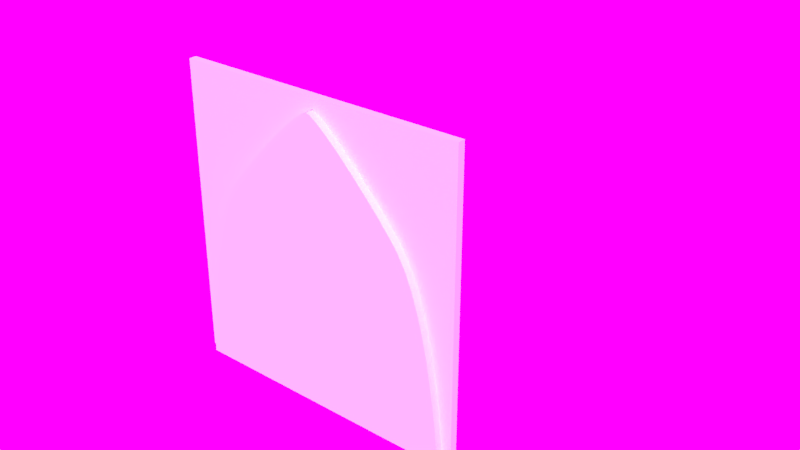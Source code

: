 # Source: Window_4x4x0.2.blend  (saved by Blender 2.79.0; exported with 4.5.12 LTS)
import bpy
from mathutils import Matrix  # noqa: F401  (used for matrix-valued properties, if any)

bpy.ops.wm.read_factory_settings(use_empty=True)
scene = bpy.context.scene
scene.name = 'Scene'

# ---- collections
col_collection_2 = bpy.data.collections.new('Collection 2'); scene.collection.children.link(col_collection_2)

# ---- images (referenced by path relative to the original .blend; pixels are not part of the script)
import os
ASSET_DIR = os.environ.get("B2B_ASSET_DIR", "")  # directory of the original .blend (textures are referenced by path, not embedded)
HERE = os.path.dirname(os.path.abspath(__file__))  # packed textures are extracted next to this script under _unpacked/

def load_image(name, relpath, width, height, colorspace="sRGB"):
    """Load a texture the original file referenced (path relative to the .blend, or extracted next to this script)."""
    p = next((c for c in (os.path.join(HERE, relpath), os.path.join(ASSET_DIR, relpath)) if relpath and os.path.exists(c)), "")
    if p:
        img = bpy.data.images.load(p, check_existing=True)
        img.name = name
    else:  # same state as the original file: an image datablock whose file is absent (Cycles renders it pink)
        img = bpy.data.images.new(name, width, height)
        img.source = "FILE"
        img.filepath = "//" + (relpath or name)
    img.colorspace_settings.name = colorspace
    return img
img_sky_photo3_jpg = load_image('sky_photo3.jpg', 'Assets/sky_photo3.jpg', 1024, 1024, 'sRGB')

# ---- world
world_world = bpy.data.worlds.new('World'); scene.world = world_world
world_world.use_nodes = True; world_world.node_tree.nodes.clear()
_N = world_world.node_tree.nodes; _L = world_world.node_tree.links
n0 = _N.new('ShaderNodeOutputWorld'); n0.name = 'World Output'; n0.location = (300, 300)
n1 = _N.new('ShaderNodeBackground'); n1.name = 'Background'; n1.location = (10, 300)
n1.inputs[1].default_value = 2.5
n2 = _N.new('ShaderNodeTexEnvironment'); n2.name = 'Environment Texture'; n2.location = (-180, 300)
n2.width = 140
n2.image = img_sky_photo3_jpg
_L.new(n1.outputs[0], n0.inputs[0])
_L.new(n2.outputs[0], n1.inputs[0])
n0.is_active_output = True
world_world.color = (0.05088, 0.05088, 0.05088)
world_world.use_sun_shadow = False
world_world.sun_shadow_jitter_overblur = 0.0
world_world.cycles.sampling_method = 'MANUAL'

# ---- meshes
me_cubeziercurve_001 = bpy.data.meshes.new('CUBezierCurve.001')
me_cubeziercurve_001.from_pydata([(-1.865, 0.0, 0.0), (-1.857, 0.1116, -2.299e-09), (-1.844, 0.2675, -6.838e-09), (-1.825, 0.4599, -1.329e-08), (-1.799, 0.6811, -2.134e-08), (-1.767, 0.9237, -3.066e-08), (-1.726, 1.18, -4.093e-08), (-1.677, 1.442, -5.183e-08), (-1.619, 1.703, -6.302e-08), (-1.55, 1.954, -7.42e-08), (-1.47, 2.188, -8.503e-08), (-1.379, 2.398, -9.52e-08), (-1.276, 2.575, -1.044e-07), (-1.208, 2.666, -1.092e-07), (-1.117, 2.778, -1.15e-07), (-1.008, 2.906, -1.215e-07), (-0.885, 3.043, -1.284e-07), (-0.7535, 3.185, -1.355e-07), (-0.6181, 3.327, -1.425e-07), (-0.4839, 3.461, -1.492e-07), (-0.3556, 3.584, -1.552e-07), (-0.2382, 3.689, -1.604e-07), (-0.1366, 3.77, -1.644e-07), (-0.05553, 3.823, -1.67e-07), (1.865, 0.0, 0.0), (1.857, 0.1116, -2.299e-09), (1.844, 0.2675, -6.838e-09), (1.825, 0.4599, -1.329e-08), (1.799, 0.6811, -2.134e-08), (1.767, 0.9237, -3.066e-08), (1.726, 1.18, -4.093e-08), (1.677, 1.442, -5.183e-08), (1.619, 1.703, -6.302e-08), (1.55, 1.954, -7.42e-08), (1.47, 2.188, -8.503e-08), (1.379, 2.398, -9.52e-08), (1.276, 2.575, -1.044e-07), (1.208, 2.666, -1.092e-07), (1.117, 2.778, -1.15e-07), (1.008, 2.906, -1.215e-07), (0.885, 3.043, -1.284e-07), (0.7535, 3.185, -1.355e-07), (0.6181, 3.327, -1.425e-07), (0.4839, 3.461, -1.492e-07), (0.3556, 3.584, -1.552e-07), (0.2382, 3.689, -1.604e-07), (0.1366, 3.77, -1.644e-07), (0.05553, 3.823, -1.67e-07), (0.0, 3.842, -1.68e-07)], [], [(1, 0, 24, 25, 26, 27, 28, 29, 30, 31, 32, 33, 34, 35, 36, 37, 38, 39, 40, 41, 42, 43, 44, 45, 46, 47, 48, 23, 22, 21, 20, 19, 18, 17, 16, 15, 14, 13, 12, 11, 10, 9, 8, 7, 6, 5, 4, 3, 2)])
me_cubeziercurve_001.use_remesh_preserve_volume = False
me_cubeziercurve_001.use_remesh_preserve_attributes = False
me_cubeziercurve_001.use_mirror_vertex_groups = False
me_cubeziercurve_001.auto_texspace = False
me_cubeziercurve_001.update()
me_plane = bpy.data.meshes.new('Plane')
me_plane.from_pydata([(-1.854, 0.005789, -3.75), (-1.847, 0.005789, -3.561), (-1.834, 0.005789, -3.267), (-1.815, 0.005789, -2.905), (-1.789, 0.005789, -2.487), (-1.757, 0.005789, -2.03), (-1.716, 0.005789, -1.547), (-1.667, 0.005789, -1.052), (-1.609, 0.005789, -0.5609), (-1.54, 0.005789, -0.08709), (-1.46, 0.005789, 0.3548), (-1.369, 0.005789, 0.7504), (-1.266, 0.005789, 1.085), (-1.198, 0.005789, 1.257), (-1.107, 0.005789, 1.468), (-0.9979, 0.005789, 1.708), (-0.875, 0.005789, 1.968), (-0.7435, 0.005789, 2.236), (-0.6081, 0.005789, 2.502), (-0.4739, 0.005789, 2.756), (-0.3456, 0.005789, 2.987), (-0.2282, 0.005789, 3.184), (-0.1266, 0.005789, 3.339), (-0.04553, 0.005789, 3.439), (0.01, 0.005789, 3.474), (0.06553, 0.005789, 3.439), (0.1466, 0.005789, 3.339), (0.2482, 0.005789, 3.184), (0.3656, 0.005789, 2.987), (0.4939, 0.005789, 2.756), (0.6281, 0.005789, 2.502), (0.7635, 0.005789, 2.236), (0.895, 0.005789, 1.968), (1.018, 0.005789, 1.708), (1.127, 0.005789, 1.468), (1.218, 0.005789, 1.257), (1.286, 0.005789, 1.085), (1.389, 0.005789, 0.7504), (1.48, 0.005789, 0.3548), (1.56, 0.005789, -0.08709), (1.629, 0.005789, -0.5609), (1.687, 0.005789, -1.052), (1.736, 0.005789, -1.547), (1.777, 0.005789, -2.03), (1.809, 0.005789, -2.487), (1.835, 0.005789, -2.905), (1.854, 0.005789, -3.267), (1.867, 0.005789, -3.561), (1.874, 0.005789, -3.75), (-1.854, -0.1942, -3.75), (1.874, -0.1942, -3.75), (1.867, -0.1942, -3.561), (1.854, -0.1942, -3.267), (1.835, -0.1942, -2.905), (1.809, -0.1942, -2.487), (1.777, -0.1942, -2.03), (1.736, -0.1942, -1.547), (1.687, -0.1942, -1.052), (1.629, -0.1942, -0.5609), (1.56, -0.1942, -0.08709), (1.48, -0.1942, 0.3548), (1.389, -0.1942, 0.7504), (1.286, -0.1942, 1.085), (1.218, -0.1942, 1.257), (1.127, -0.1942, 1.468), (1.018, -0.1942, 1.708), (0.895, -0.1942, 1.968), (0.7635, -0.1942, 2.236), (0.6281, -0.1942, 2.502), (0.4939, -0.1942, 2.756), (0.3656, -0.1942, 2.987), (0.2482, -0.1942, 3.184), (0.1466, -0.1942, 3.339), (0.06553, -0.1942, 3.439), (0.01, -0.1942, 3.474), (-0.04553, -0.1942, 3.439), (-0.1266, -0.1942, 3.339), (-0.2282, -0.1942, 3.184), (-0.3456, -0.1942, 2.987), (-0.4739, -0.1942, 2.756), (-0.6081, -0.1942, 2.502), (-0.7435, -0.1942, 2.236), (-0.875, -0.1942, 1.968), (-0.9979, -0.1942, 1.708), (-1.107, -0.1942, 1.468), (-1.198, -0.1942, 1.257), (-1.266, -0.1942, 1.085), (-1.369, -0.1942, 0.7504), (-1.46, -0.1942, 0.3548), (-1.54, -0.1942, -0.08709), (-1.609, -0.1942, -0.5609), (-1.667, -0.1942, -1.052), (-1.716, -0.1942, -1.547), (-1.757, -0.1942, -2.03), (-1.789, -0.1942, -2.487), (-1.815, -0.1942, -2.905), (-1.834, -0.1942, -3.267), (-1.847, -0.1942, -3.561), (-0.4753, 0.01151, 2.753), (-0.4739, 0.01152, 2.756), (-0.3456, 0.01152, 2.987), (-0.4739, 0.01152, 2.756), (-0.2282, 0.01152, 3.184), (-0.227, 0.01151, 3.186), (-0.2282, 0.01152, 3.184), (-0.04659, 0.01151, 3.437), (-0.04553, 0.01152, 3.439), (0.01, 0.01152, 3.474), (0.06553, 0.01152, 3.439), (0.06659, 0.01151, 3.437), (-0.04553, 0.01152, 3.439), (0.01, 0.01152, 3.474), (0.06553, 0.01152, 3.439), (0.247, 0.01151, 3.186), (0.2482, 0.01152, 3.184), (0.3656, 0.01152, 2.987), (0.2482, 0.01152, 3.184), (0.4939, 0.01152, 2.756), (0.4953, 0.01151, 2.753), (0.4939, 0.01152, 2.756), (-3.988, 0.005789, 3.75), (-3.988, 0.005789, -3.75), (-3.988, -0.1942, 3.75), (-3.988, -0.1942, -3.75), (3.988, 0.005789, -3.75), (3.988, -0.1942, -3.75), (3.988, -0.1942, 3.75), (3.988, 0.005789, 3.75)], [], [(0, 121, 120, 127, 124, 48, 47, 46, 45, 44, 43, 42, 41, 40, 39, 38, 37, 36, 35, 34, 33, 32, 31, 30, 29, 28, 27, 26, 25, 24, 23, 22, 21, 20, 19, 18, 17, 16, 15, 14, 13, 12, 11, 10, 9, 8, 7, 6, 5, 4, 3, 2, 1), (49, 123, 121, 0), (127, 120, 122, 126), (126, 122, 123, 49, 97, 96, 95, 94, 93, 92, 91, 90, 89, 88, 87, 86, 85, 84, 83, 82, 81, 80, 79, 78, 77, 76, 75, 74, 73, 72, 71, 70, 69, 68, 67, 66, 65, 64, 63, 62, 61, 60, 59, 58, 57, 56, 55, 54, 53, 52, 51, 50, 125), (0, 48, 50, 49), (96, 97, 1, 2), (95, 96, 2, 3), (94, 95, 3, 4), (93, 94, 4, 5), (92, 93, 5, 6), (91, 92, 6, 7), (90, 91, 7, 8), (89, 90, 8, 9), (88, 89, 9, 10), (87, 88, 10, 11), (86, 87, 11, 12), (85, 86, 12, 13), (84, 85, 13, 14), (83, 84, 14, 15), (82, 83, 15, 16), (81, 82, 16, 17), (80, 81, 17, 18), (79, 80, 18, 19), (78, 79, 19, 20), (77, 78, 20, 21), (76, 77, 21, 22), (75, 76, 22, 23), (74, 75, 23, 24), (73, 74, 24, 25), (72, 73, 25, 26), (71, 72, 26, 27), (70, 71, 27, 28), (69, 70, 28, 29), (68, 69, 29, 30), (67, 68, 30, 31), (66, 67, 31, 32), (65, 66, 32, 33), (64, 65, 33, 34), (63, 64, 34, 35), (62, 63, 35, 36), (61, 62, 36, 37), (60, 61, 37, 38), (59, 60, 38, 39), (58, 59, 39, 40), (57, 58, 40, 41), (56, 57, 41, 42), (55, 56, 42, 43), (54, 55, 43, 44), (53, 54, 44, 45), (52, 53, 45, 46), (51, 52, 46, 47), (1, 47, 48, 0), (98, 99, 100), (101, 99, 98), (100, 99, 101), (100, 102, 103), (104, 102, 100), (103, 102, 104), (105, 106, 107, 108, 109), (110, 106, 105), (111, 107, 106, 110), (112, 108, 107, 111), (109, 108, 112), (113, 114, 115), (116, 114, 113), (115, 114, 116), (115, 117, 118), (119, 117, 115), (118, 117, 119), (49, 50, 51, 97), (97, 51, 47, 1), (120, 121, 123, 122), (124, 127, 126, 125), (48, 124, 125, 50)])
me_plane.use_remesh_preserve_volume = False
me_plane.use_remesh_preserve_attributes = False
me_plane.use_mirror_vertex_groups = False
me_plane.update()

# ---- curves / text
cu_beziercurve = bpy.data.curves.new('BezierCurve', 'CURVE')
cu_beziercurve.dimensions = '3D'
_sp = cu_beziercurve.splines.new('BEZIER'); _sp.bezier_points.add(2)
_sp.bezier_points.foreach_set('co', [-1.865, 0.0, 0.0, -1.276, 2.575, -1.044e-07, 0.0, 3.842, -1.68e-07])
_sp.bezier_points.foreach_set('handle_left', [-1.915, -0.7054, 8.685e-09, -1.716, 1.94, -7.008e-08, -0.1646, 3.842, -1.68e-07])
_sp.bezier_points.foreach_set('handle_right', [-1.841, 0.348, -4.286e-09, -1.058, 2.889, -1.213e-07, 0.1952, 3.842, -1.68e-07])
for _p, _l, _r in zip(_sp.bezier_points, ['ALIGNED', 'ALIGNED', 'ALIGNED'], ['ALIGNED', 'ALIGNED', 'ALIGNED']): _p.handle_left_type = _l; _p.handle_right_type = _r
_sp.order_u = 0
_sp.order_v = 0
cu_beziercurve.use_path = True
cu_beziercurve.use_path_clamp = True
cu_beziercurve.bevel_resolution = 0
cu_beziercurve.fill_mode = 'HALF'

# ---- objects
ob_beziercurve_001 = bpy.data.objects.new('BezierCurve.001', me_cubeziercurve_001)
ob_window_4x4x0_2 = bpy.data.objects.new('Window_4x4x0.2', me_plane)
ob_beziercurve = bpy.data.objects.new('BezierCurve', cu_beziercurve)

# ---- transforms, parenting, visibility, modifiers, constraints
ob_beziercurve_001.location = (0.01, -0.2, 0.0)
ob_beziercurve_001.rotation_euler = (1.571, 0.0, 0.0)
ob_beziercurve_001.hide_viewport = True
ob_beziercurve_001.display_type = 'WIRE'
ob_beziercurve_001.lineart.crease_threshold = 0.0
_m = ob_beziercurve_001.modifiers.new('Solidify', 'SOLIDIFY')
_m.thickness = 0.2
_m.nonmanifold_thickness_mode = 'FIXED'
_m.nonmanifold_merge_threshold = 0.0003
ob_window_4x4x0_2.location = (0.0, 0.0, 2.0)
ob_window_4x4x0_2.scale = (0.5, 0.5, 0.5333)
ob_window_4x4x0_2.display_type = 'SOLID'
ob_window_4x4x0_2.lineart.crease_threshold = 0.0
ob_beziercurve.location = (0.0, 0.0, 0.0)
ob_beziercurve.rotation_euler = (1.571, 0.0, 0.0)
ob_beziercurve.hide_viewport = True
ob_beziercurve.lineart.crease_threshold = 0.0
_m = ob_beziercurve.modifiers.new('Mirror', 'MIRROR')
_m.mirror_object = ob_window_4x4x0_2

# ---- collection membership
col_collection_2.objects.link(ob_beziercurve_001)
col_collection_2.objects.link(ob_window_4x4x0_2)
col_collection_2.objects.link(ob_beziercurve)

# ---- scene / render settings (as saved in the file)
scene.frame_start = 1; scene.frame_end = 250; scene.frame_set(5)
scene.render.engine = 'CYCLES'
scene.render.resolution_percentage = 50
scene.render.dither_intensity = 0.0
scene.cycles.use_denoising = False
scene.cycles.samples = 200
scene.cycles.sampling_pattern = 'TABULATED_SOBOL'
scene.cycles.use_adaptive_sampling = False
scene.cycles.use_light_tree = False
scene.cycles.blur_glossy = 0.0
scene.cycles.sample_clamp_indirect = 0.0
scene.view_settings.view_transform = 'Standard'
bpy.context.view_layer.update()

# ---- added for rendering (the .blend has no active camera and no usable light): camera, sun
cam_auto = bpy.data.cameras.new('AutoCamera')
cam_auto.lens = 50.0
cam_auto.sensor_width = 36.0
cam_auto.clip_end = 1000.0
ob_auto_camera = bpy.data.objects.new('AutoCamera', cam_auto)
scene.collection.objects.link(ob_auto_camera)
ob_auto_camera.location = (7.98085, -8.17852, 8.23313)
ob_auto_camera.rotation_euler = (1.09748, -7.21219e-08, 0.694738)
scene.camera = ob_auto_camera
light_auto_sun = bpy.data.lights.new('AutoSun', 'SUN')
light_auto_sun.energy = 3.0
light_auto_sun.angle = 0.0523599
ob_auto_sun = bpy.data.objects.new('AutoSun', light_auto_sun)
scene.collection.objects.link(ob_auto_sun)
ob_auto_sun.rotation_euler = (0.872665, 0.174533, 0.523599)
bpy.context.view_layer.update()
